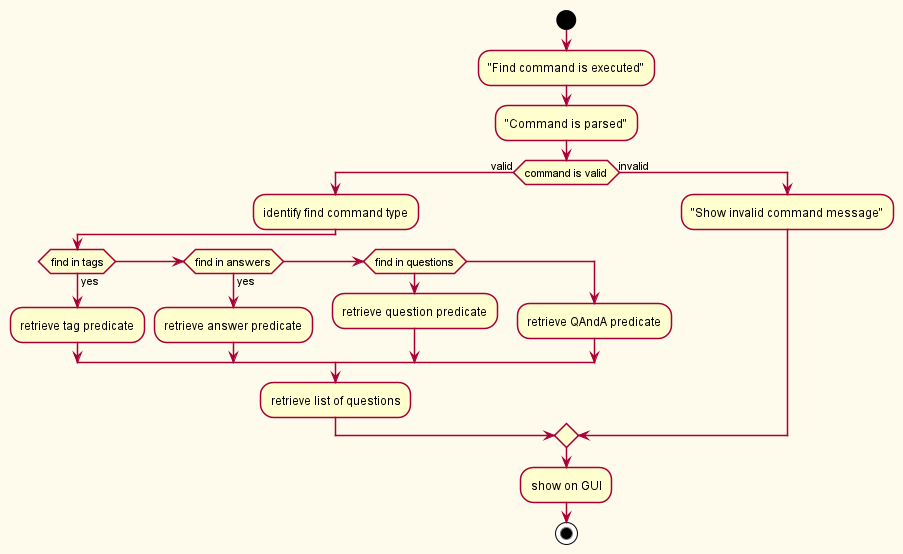

The diagram above was rendered by PlantUML. Its source (embedded in the PNG):
@startuml











skinparam BackgroundColor #FEFAEC

skinparam Shadowing false

skinparam Class {
    FontColor #000000
    BorderThickness 1
    BorderColor #FFFFFF
    StereotypeFontColor #FFFFFF
    FontName Roboto Light
}

skinparam Actor {
    BorderColor #000000
    Color #000000
    FontName Roboto Light
}

skinparam Sequence {
    MessageAlign center
    BoxFontSize 15
    BoxPadding 0
    BoxFontColor #000000
    FontName Roboto Light
}

skinparam Participant {
    FontColor #000000
    FontName Roboto Light
    Padding 20
}

skinparam MinClassWidth 50
skinparam ParticipantPadding 10
skinparam Shadowing false
skinparam DefaultTextAlignment center
skinparam packageStyle Rectangle

hide footbox
hide members
hide circle

start
:"Find command is executed";
:"Command is parsed";

if (command is valid) then (valid)
    :identify find command type;
    if (find in tags) then (yes)
        :retrieve tag predicate;
    elseif (find in answers) then (yes)
        :retrieve answer predicate;
    elseif (find in questions) then
        :retrieve question predicate;
    else
        :retrieve QAndA predicate;
    endif
    :retrieve list of questions;
else (invalid)
    :"Show invalid command message";
endif
:show on GUI;
stop
@enduml